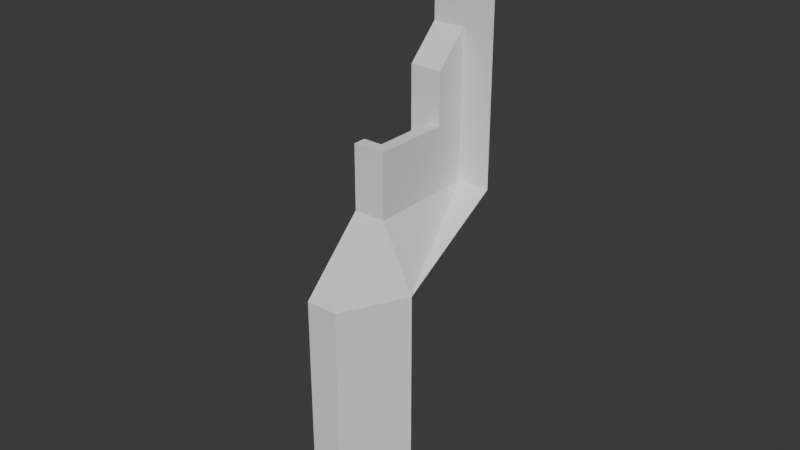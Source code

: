# Source: TowerSide.02.blend  (saved by Blender 5.1.29; exported with 4.5.12 LTS)
import bpy
from mathutils import Matrix  # noqa: F401  (used for matrix-valued properties, if any)

bpy.ops.wm.read_factory_settings(use_empty=True)
scene = bpy.context.scene
scene.name = 'Scene'

# ---- collections
col_collection = bpy.data.collections.new('Collection'); scene.collection.children.link(col_collection)

# ---- world
world_world = bpy.data.worlds.new('World'); scene.world = world_world
world_world.use_nodes = True; world_world.node_tree.nodes.clear()
_N = world_world.node_tree.nodes; _L = world_world.node_tree.links
n0 = _N.new('ShaderNodeOutputWorld'); n0.name = 'World Output'; n0.location = (200, 100)
n1 = _N.new('ShaderNodeBackground'); n1.name = 'Background'; n1.location = (-200, 100)
n1.inputs[0].default_value = (0.05088, 0.05088, 0.05088, 1.0)
_L.new(n1.outputs[0], n0.inputs[0])
n0.is_active_output = True
world_world.color = (0.05088, 0.05088, 0.05088)
world_world.sun_shadow_jitter_overblur = 0.0

# ---- meshes
me_plane_001 = bpy.data.meshes.new('Plane.001')
me_plane_001.from_pydata([(-0.5, -0.5, 1.0), (0.0, -0.5, 1.0), (-0.5, -0.5, -1.0), (0.0, -0.5, -1.0), (-0.5, -1.0, -1.5), (0.0, -1.0, -1.5), (-0.5, -1.0, -2.5), (-0.2, -1.0, -2.5), (-0.5, -2.0, -2.5), (-0.2, -2.0, -2.5), (-0.5, -2.0, -2.3), (-0.2, -2.0, -2.3), (-0.5, -2.2, -2.3), (-0.2, -2.2, -2.3), (-0.5, -2.2, -3.3), (-1.49e-08, -2.2, -3.3), (-0.5, -3.2, -4.3), (-1.49e-08, -3.2, -4.3), (-0.5, -3.2, -8.0), (0.0, -3.2, -8.0), (0.5, -0.5, 1.0), (0.5, -0.5, -1.0), (0.0, -0.5, -2.5), (0.5, -0.5, -2.5), (-0.2, -1.0, -2.3), (-1.49e-08, -2.0, -2.3), (-1.49e-08, -2.2, -2.3), (-1.49e-08, -1.0, -2.3), (0.0, -0.5, -3.3), (0.5, -0.5, -3.3), (0.5, -2.2, -4.3), (0.5, -2.2, -8.0)], [], [(1, 0, 2, 3), (3, 2, 4, 5), (5, 4, 24), (7, 6, 8, 9), (9, 8, 10, 11), (11, 10, 12, 13), (13, 12, 14, 15), (15, 14, 16, 17), (17, 16, 18, 19), (1, 3, 21, 20), (21, 3, 22, 23), (7, 9, 11, 24), (24, 4, 6, 7), (24, 11, 25, 27), (11, 13, 26, 25), (24, 27, 5), (5, 27, 22, 3), (13, 15, 26), (23, 22, 28, 29), (27, 28, 22), (25, 15, 28, 27), (30, 28, 15), (15, 17, 30), (29, 28, 30), (19, 31, 30, 17), (26, 15, 25)])
_uv = me_plane_001.uv_layers.new(name='UVMap')
_uv.uv.foreach_set('vector', [1.0, 0.0, 0.0, 0.0, 0.0, 0.0, 1.0, 0.0, 1.0, 0.0, 0.0, 0.0, 0.0, 0.0, 1.0, 0.0, 1.0, 0.0, 0.0, 0.0, 1.0, 0.0, 1.0, 0.0, 0.0, 0.0, 0.0, 0.0, 1.0, 0.0, 1.0, 0.0, 0.0, 0.0, 0.0, 0.0, 1.0, 0.0, 1.0, 0.0, 0.0, 0.0, 0.0, 0.0, 1.0, 0.0, 1.0, 0.0, 0.0, 0.0, 0.0, 0.0, 1.0, 0.0, 1.0, 0.0, 0.0, 0.0, 0.0, 0.0, 1.0, 0.0, 1.0, 0.0, 0.0, 0.0, 0.0, 0.0, 1.0, 0.0, 1.0, 0.0, 1.0, 0.0, 1.0, 0.0, 1.0, 0.0, 1.0, 0.0, 1.0, 0.0, 1.0, 0.0, 1.0, 0.0, 1.0, 0.0, 1.0, 0.0, 1.0, 0.0, 1.0, 0.0, 1.0, 0.0, 0.0, 0.0, 0.0, 0.0, 1.0, 0.0, 1.0, 0.0, 1.0, 0.0, 1.0, 0.0, 1.0, 0.0, 1.0, 0.0, 1.0, 0.0, 1.0, 0.0, 1.0, 0.0, 1.0, 0.0, 1.0, 0.0, 1.0, 0.0, 1.0, 0.0, 1.0, 0.0, 1.0, 0.0, 1.0, 0.0, 1.0, 0.0, 1.0, 0.0, 1.0, 0.0, 1.0, 0.0, 1.0, 0.0, 1.0, 0.0, 1.0, 0.0, 1.0, 0.0, 1.0, 0.0, 1.0, 0.0, 1.0, 0.0, 1.0, 0.0, 1.0, 0.0, 1.0, 0.0, 1.0, 0.0, 1.0, 0.0, 1.0, 0.0, 1.0, 0.0, 1.0, 0.0, 1.0, 0.0, 1.0, 0.0, 1.0, 0.0, 1.0, 0.0, 1.0, 0.0, 1.0, 0.0, 1.0, 0.0, 1.0, 0.0, 1.0, 0.0, 1.0, 0.0, 1.0, 0.0])
me_plane_001.update()

# ---- objects
ob_plane = bpy.data.objects.new('Plane', me_plane_001)

# ---- transforms, parenting, visibility, modifiers, constraints
ob_plane.location = (0.0, 0.0, 0.0)

# ---- collection membership
col_collection.objects.link(ob_plane)

# ---- scene / render settings (as saved in the file)
scene.frame_start = 1; scene.frame_end = 250; scene.frame_set(1)
scene.render.engine = 'BLENDER_EEVEE_NEXT'
scene.render.bake_bias = 0.0
scene.render.bake_samples = 0
scene.cycles.sampling_pattern = 'TABULATED_SOBOL'
scene.eevee.use_volume_custom_range = False
bpy.context.view_layer.update()

# ---- added for rendering (the .blend has no active camera and no usable light): camera, sun
cam_auto = bpy.data.cameras.new('AutoCamera')
cam_auto.lens = 50.0
cam_auto.sensor_width = 36.0
cam_auto.clip_end = 1000.0
ob_auto_camera = bpy.data.objects.new('AutoCamera', cam_auto)
scene.collection.objects.link(ob_auto_camera)
ob_auto_camera.location = (8.74276, -12.3413, 3.49421)
ob_auto_camera.rotation_euler = (1.09748, -7.21219e-08, 0.694738)
scene.camera = ob_auto_camera
light_auto_sun = bpy.data.lights.new('AutoSun', 'SUN')
light_auto_sun.energy = 3.0
light_auto_sun.angle = 0.0523599
ob_auto_sun = bpy.data.objects.new('AutoSun', light_auto_sun)
scene.collection.objects.link(ob_auto_sun)
ob_auto_sun.rotation_euler = (0.872665, 0.174533, 0.523599)
bpy.context.view_layer.update()
